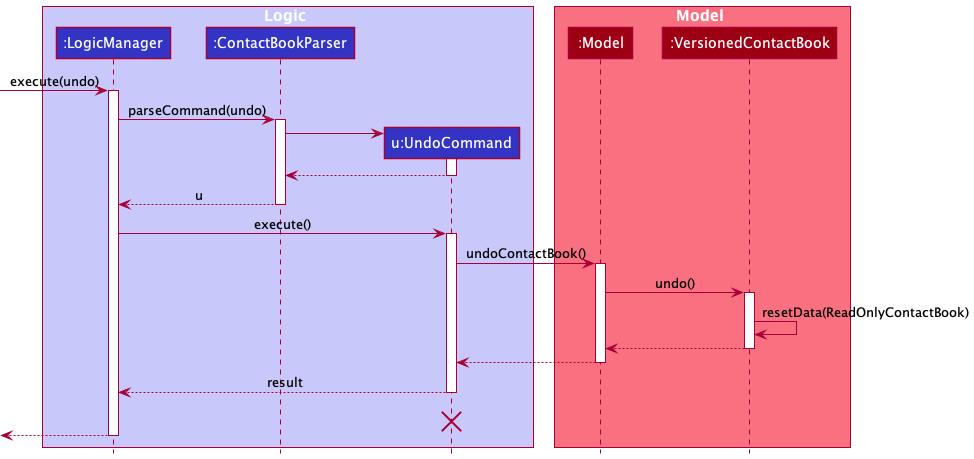

The diagram above was rendered by PlantUML. Its source (embedded in the PNG):
@startuml
!include style.puml

box Logic LOGIC_COLOR_T1
participant ":LogicManager" as LogicManager LOGIC_COLOR
participant ":ContactBookParser" as ContactBookParser LOGIC_COLOR
participant "u:UndoCommand" as UndoCommand LOGIC_COLOR
end box

box Model MODEL_COLOR_T1
participant ":Model" as Model MODEL_COLOR
participant ":VersionedContactBook" as VersionedContactBook MODEL_COLOR
end box
[-> LogicManager : execute(undo)
activate LogicManager

LogicManager -> ContactBookParser : parseCommand(undo)
activate ContactBookParser

create UndoCommand
ContactBookParser -> UndoCommand
activate UndoCommand

UndoCommand --> ContactBookParser
deactivate UndoCommand

ContactBookParser --> LogicManager : u
deactivate ContactBookParser

LogicManager -> UndoCommand : execute()
activate UndoCommand

UndoCommand -> Model : undoContactBook()
activate Model

Model -> VersionedContactBook : undo()
activate VersionedContactBook

VersionedContactBook -> VersionedContactBook :resetData(ReadOnlyContactBook)
VersionedContactBook --> Model :
deactivate VersionedContactBook

Model --> UndoCommand
deactivate Model

UndoCommand --> LogicManager : result
deactivate UndoCommand
UndoCommand -[hidden]-> LogicManager : result
destroy UndoCommand

[<--LogicManager
deactivate LogicManager
@enduml